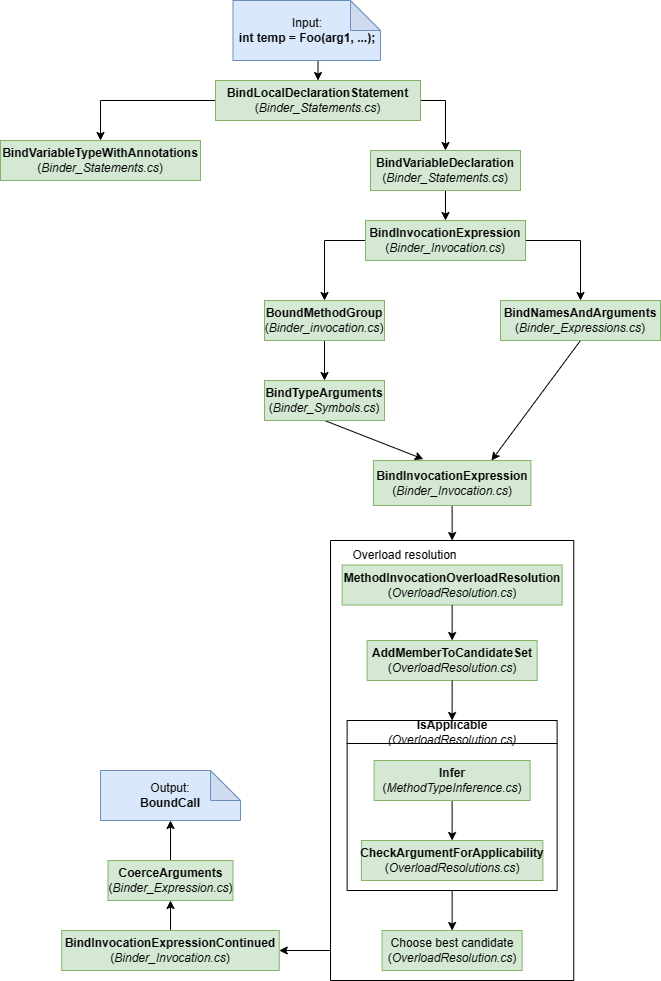

The diagram above was exported from draw.io. Its source (the exported page's mxGraphModel, read from the mxfile embedded in the PNG):
<mxGraphModel dx="1674" dy="822" grid="1" gridSize="10" guides="1" tooltips="1" connect="1" arrows="1" fold="1" page="1" pageScale="1" pageWidth="827" pageHeight="1169" math="0" shadow="0">
  <root>
    <mxCell id="0" />
    <mxCell id="1" parent="0" />
    <mxCell id="HiPX2ZG_8M-1gJtPcTxc-6" style="edgeStyle=orthogonalEdgeStyle;rounded=0;orthogonalLoop=1;jettySize=auto;html=1;exitX=0.5;exitY=1;exitDx=0;exitDy=0;exitPerimeter=0;entryX=0.5;entryY=0;entryDx=0;entryDy=0;" parent="1" source="HiPX2ZG_8M-1gJtPcTxc-1" target="HiPX2ZG_8M-1gJtPcTxc-2" edge="1">
      <mxGeometry relative="1" as="geometry" />
    </mxCell>
    <mxCell id="HiPX2ZG_8M-1gJtPcTxc-1" value="Input:&lt;br&gt;&lt;b&gt;int temp = Foo(arg1, ...);&lt;/b&gt;" style="shape=note;whiteSpace=wrap;html=1;backgroundOutline=1;darkOpacity=0.05;fillColor=#dae8fc;strokeColor=#6c8ebf;" parent="1" vertex="1">
      <mxGeometry x="322.5" y="20" width="147.5" height="60" as="geometry" />
    </mxCell>
    <mxCell id="HiPX2ZG_8M-1gJtPcTxc-7" style="rounded=0;orthogonalLoop=1;jettySize=auto;html=1;exitX=0;exitY=0.5;exitDx=0;exitDy=0;entryX=0.5;entryY=0;entryDx=0;entryDy=0;edgeStyle=orthogonalEdgeStyle;" parent="1" source="HiPX2ZG_8M-1gJtPcTxc-2" target="HiPX2ZG_8M-1gJtPcTxc-3" edge="1">
      <mxGeometry relative="1" as="geometry" />
    </mxCell>
    <mxCell id="HiPX2ZG_8M-1gJtPcTxc-46" style="rounded=0;orthogonalLoop=1;jettySize=auto;html=1;exitX=1;exitY=0.5;exitDx=0;exitDy=0;entryX=0.5;entryY=0;entryDx=0;entryDy=0;edgeStyle=orthogonalEdgeStyle;" parent="1" source="HiPX2ZG_8M-1gJtPcTxc-2" target="HiPX2ZG_8M-1gJtPcTxc-4" edge="1">
      <mxGeometry relative="1" as="geometry">
        <mxPoint x="506.25" y="170" as="targetPoint" />
      </mxGeometry>
    </mxCell>
    <mxCell id="HiPX2ZG_8M-1gJtPcTxc-2" value="&lt;b&gt;BindLocalDeclarationStatement&lt;/b&gt; (&lt;i&gt;Binder_Statements.cs&lt;/i&gt;)" style="rounded=0;whiteSpace=wrap;html=1;fillColor=#d5e8d4;strokeColor=#82b366;" parent="1" vertex="1">
      <mxGeometry x="305" y="100" width="205" height="40" as="geometry" />
    </mxCell>
    <mxCell id="HiPX2ZG_8M-1gJtPcTxc-3" value="&lt;b&gt;BindVariableTypeWithAnnotations&lt;/b&gt;&lt;br&gt;(&lt;i&gt;Binder_Statements.cs&lt;/i&gt;)" style="rounded=0;whiteSpace=wrap;html=1;fillColor=#d5e8d4;strokeColor=#82b366;" parent="1" vertex="1">
      <mxGeometry x="90" y="160" width="200" height="40" as="geometry" />
    </mxCell>
    <mxCell id="HiPX2ZG_8M-1gJtPcTxc-9" style="rounded=0;orthogonalLoop=1;jettySize=auto;html=1;exitX=0.5;exitY=1;exitDx=0;exitDy=0;entryX=0.5;entryY=0;entryDx=0;entryDy=0;" parent="1" source="HiPX2ZG_8M-1gJtPcTxc-4" target="HiPX2ZG_8M-1gJtPcTxc-5" edge="1">
      <mxGeometry relative="1" as="geometry" />
    </mxCell>
    <mxCell id="HiPX2ZG_8M-1gJtPcTxc-4" value="&lt;b&gt;BindVariableDeclaration&lt;/b&gt;&lt;br&gt;(&lt;i&gt;Binder_Statements.cs&lt;/i&gt;)" style="rounded=0;whiteSpace=wrap;html=1;fillColor=#d5e8d4;strokeColor=#82b366;" parent="1" vertex="1">
      <mxGeometry x="460" y="170" width="150" height="40" as="geometry" />
    </mxCell>
    <mxCell id="HiPX2ZG_8M-1gJtPcTxc-12" style="rounded=0;orthogonalLoop=1;jettySize=auto;html=1;exitX=0;exitY=0.5;exitDx=0;exitDy=0;entryX=0.5;entryY=0;entryDx=0;entryDy=0;edgeStyle=orthogonalEdgeStyle;" parent="1" source="HiPX2ZG_8M-1gJtPcTxc-5" target="HiPX2ZG_8M-1gJtPcTxc-10" edge="1">
      <mxGeometry relative="1" as="geometry" />
    </mxCell>
    <mxCell id="HiPX2ZG_8M-1gJtPcTxc-13" style="rounded=0;orthogonalLoop=1;jettySize=auto;html=1;exitX=1;exitY=0.5;exitDx=0;exitDy=0;entryX=0.5;entryY=0;entryDx=0;entryDy=0;edgeStyle=orthogonalEdgeStyle;" parent="1" source="HiPX2ZG_8M-1gJtPcTxc-5" target="HiPX2ZG_8M-1gJtPcTxc-11" edge="1">
      <mxGeometry relative="1" as="geometry" />
    </mxCell>
    <mxCell id="HiPX2ZG_8M-1gJtPcTxc-5" value="&lt;b&gt;BindInvocationExpression&lt;/b&gt;&lt;br&gt;(&lt;i&gt;Binder_Invocation.cs&lt;/i&gt;)" style="rounded=0;whiteSpace=wrap;html=1;fillColor=#d5e8d4;strokeColor=#82b366;" parent="1" vertex="1">
      <mxGeometry x="455" y="240" width="160" height="40" as="geometry" />
    </mxCell>
    <mxCell id="HiPX2ZG_8M-1gJtPcTxc-17" style="rounded=0;orthogonalLoop=1;jettySize=auto;html=1;exitX=0.5;exitY=1;exitDx=0;exitDy=0;entryX=0.5;entryY=0;entryDx=0;entryDy=0;" parent="1" source="HiPX2ZG_8M-1gJtPcTxc-10" target="HiPX2ZG_8M-1gJtPcTxc-16" edge="1">
      <mxGeometry relative="1" as="geometry" />
    </mxCell>
    <mxCell id="HiPX2ZG_8M-1gJtPcTxc-10" value="&lt;b&gt;BoundMethodGroup&lt;/b&gt;&lt;br&gt;(&lt;i&gt;Binder_invocation.cs&lt;/i&gt;)" style="rounded=0;whiteSpace=wrap;html=1;fillColor=#d5e8d4;strokeColor=#82b366;" parent="1" vertex="1">
      <mxGeometry x="354" y="320" width="120" height="40" as="geometry" />
    </mxCell>
    <mxCell id="HiPX2ZG_8M-1gJtPcTxc-19" style="rounded=0;orthogonalLoop=1;jettySize=auto;html=1;exitX=0.5;exitY=1;exitDx=0;exitDy=0;entryX=0.75;entryY=0;entryDx=0;entryDy=0;" parent="1" source="HiPX2ZG_8M-1gJtPcTxc-11" target="HiPX2ZG_8M-1gJtPcTxc-14" edge="1">
      <mxGeometry relative="1" as="geometry">
        <mxPoint x="680.25" y="520" as="sourcePoint" />
      </mxGeometry>
    </mxCell>
    <mxCell id="HiPX2ZG_8M-1gJtPcTxc-11" value="&lt;b&gt;BindNamesAndArguments&lt;/b&gt;&lt;br&gt;(&lt;i&gt;Binder_Expressions.cs&lt;/i&gt;)" style="rounded=0;whiteSpace=wrap;html=1;fillColor=#d5e8d4;strokeColor=#82b366;" parent="1" vertex="1">
      <mxGeometry x="590" y="320" width="160" height="40" as="geometry" />
    </mxCell>
    <mxCell id="HiPX2ZG_8M-1gJtPcTxc-21" style="rounded=0;orthogonalLoop=1;jettySize=auto;html=1;exitX=0.5;exitY=1;exitDx=0;exitDy=0;entryX=0.5;entryY=0;entryDx=0;entryDy=0;" parent="1" source="HiPX2ZG_8M-1gJtPcTxc-14" target="HiPX2ZG_8M-1gJtPcTxc-42" edge="1">
      <mxGeometry relative="1" as="geometry" />
    </mxCell>
    <mxCell id="HiPX2ZG_8M-1gJtPcTxc-14" value="&lt;b&gt;BindInvocationExpression&lt;br&gt;&lt;/b&gt;(&lt;i&gt;Binder_Invocation.cs&lt;/i&gt;)" style="rounded=0;whiteSpace=wrap;html=1;fillColor=#d5e8d4;strokeColor=#82b366;" parent="1" vertex="1">
      <mxGeometry x="462.88" y="480" width="157.5" height="45" as="geometry" />
    </mxCell>
    <mxCell id="HiPX2ZG_8M-1gJtPcTxc-18" style="rounded=0;orthogonalLoop=1;jettySize=auto;html=1;exitX=0.5;exitY=1;exitDx=0;exitDy=0;entryX=0.317;entryY=-0.031;entryDx=0;entryDy=0;entryPerimeter=0;" parent="1" source="HiPX2ZG_8M-1gJtPcTxc-16" target="HiPX2ZG_8M-1gJtPcTxc-14" edge="1">
      <mxGeometry relative="1" as="geometry" />
    </mxCell>
    <mxCell id="HiPX2ZG_8M-1gJtPcTxc-16" value="&lt;b&gt;BindTypeArguments&lt;/b&gt;&lt;br&gt;(&lt;i&gt;Binder_Symbols.cs&lt;/i&gt;)" style="rounded=0;whiteSpace=wrap;html=1;fillColor=#d5e8d4;strokeColor=#82b366;" parent="1" vertex="1">
      <mxGeometry x="354" y="400" width="120" height="40" as="geometry" />
    </mxCell>
    <mxCell id="HiPX2ZG_8M-1gJtPcTxc-41" style="rounded=0;orthogonalLoop=1;jettySize=auto;html=1;entryX=0.5;entryY=1;entryDx=0;entryDy=0;entryPerimeter=0;" parent="1" source="HiPX2ZG_8M-1gJtPcTxc-34" target="HiPX2ZG_8M-1gJtPcTxc-40" edge="1">
      <mxGeometry relative="1" as="geometry">
        <mxPoint x="328.75" y="1050" as="sourcePoint" />
        <mxPoint x="328.75" y="1030" as="targetPoint" />
      </mxGeometry>
    </mxCell>
    <mxCell id="HiPX2ZG_8M-1gJtPcTxc-34" value="&lt;b&gt;CoerceArguments&lt;/b&gt;&lt;br&gt;(&lt;i&gt;Binder_Expression.cs&lt;/i&gt;)" style="rounded=0;whiteSpace=wrap;html=1;fillColor=#d5e8d4;strokeColor=#82b366;" parent="1" vertex="1">
      <mxGeometry x="197.5" y="880" width="125" height="40" as="geometry" />
    </mxCell>
    <mxCell id="HiPX2ZG_8M-1gJtPcTxc-37" style="rounded=0;orthogonalLoop=1;jettySize=auto;html=1;exitX=0.5;exitY=0;exitDx=0;exitDy=0;entryX=0.5;entryY=1;entryDx=0;entryDy=0;" parent="1" source="HiPX2ZG_8M-1gJtPcTxc-35" target="HiPX2ZG_8M-1gJtPcTxc-34" edge="1">
      <mxGeometry relative="1" as="geometry">
        <mxPoint x="250" y="1060" as="sourcePoint" />
        <mxPoint x="250" y="1030" as="targetPoint" />
      </mxGeometry>
    </mxCell>
    <mxCell id="HiPX2ZG_8M-1gJtPcTxc-35" value="&lt;b&gt;BindInvocationExpressionContinued&lt;br&gt;&lt;/b&gt;(&lt;i&gt;Binder_Invocation.cs&lt;/i&gt;)" style="rounded=0;whiteSpace=wrap;html=1;fillColor=#d5e8d4;strokeColor=#82b366;" parent="1" vertex="1">
      <mxGeometry x="151.25" y="950" width="217.5" height="40" as="geometry" />
    </mxCell>
    <mxCell id="HiPX2ZG_8M-1gJtPcTxc-40" value="Output:&lt;br&gt;&lt;b&gt;BoundCall&lt;/b&gt;" style="shape=note;whiteSpace=wrap;html=1;backgroundOutline=1;darkOpacity=0.05;fillColor=#dae8fc;strokeColor=#6c8ebf;" parent="1" vertex="1">
      <mxGeometry x="190" y="790" width="140" height="50" as="geometry" />
    </mxCell>
    <mxCell id="HiPX2ZG_8M-1gJtPcTxc-42" value="" style="swimlane;startSize=0;" parent="1" vertex="1">
      <mxGeometry x="420" y="560" width="243.25" height="440" as="geometry" />
    </mxCell>
    <mxCell id="HiPX2ZG_8M-1gJtPcTxc-43" value="Overload resolution" style="text;html=1;align=center;verticalAlign=middle;resizable=0;points=[];autosize=1;strokeColor=none;fillColor=none;" parent="HiPX2ZG_8M-1gJtPcTxc-42" vertex="1">
      <mxGeometry x="9" width="130" height="30" as="geometry" />
    </mxCell>
    <mxCell id="HiPX2ZG_8M-1gJtPcTxc-20" value="&lt;b&gt;MethodInvocationOverloadResolution&lt;/b&gt;&lt;br&gt;(&lt;i&gt;OverloadResolution.cs&lt;/i&gt;)" style="rounded=0;whiteSpace=wrap;html=1;fillColor=#d5e8d4;strokeColor=#82b366;" parent="HiPX2ZG_8M-1gJtPcTxc-42" vertex="1">
      <mxGeometry x="11.629999999999999" y="24.5" width="220" height="40" as="geometry" />
    </mxCell>
    <mxCell id="HiPX2ZG_8M-1gJtPcTxc-22" value="&lt;b&gt;AddMemberToCandidateSet&lt;/b&gt;&lt;br&gt;(&lt;i&gt;OverloadResolution.cs&lt;/i&gt;)" style="rounded=0;whiteSpace=wrap;html=1;fillColor=#d5e8d4;strokeColor=#82b366;" parent="HiPX2ZG_8M-1gJtPcTxc-42" vertex="1">
      <mxGeometry x="36.63" y="100" width="170" height="40" as="geometry" />
    </mxCell>
    <mxCell id="HiPX2ZG_8M-1gJtPcTxc-24" style="rounded=0;orthogonalLoop=1;jettySize=auto;html=1;entryX=0.5;entryY=0;entryDx=0;entryDy=0;exitX=0.5;exitY=1;exitDx=0;exitDy=0;" parent="HiPX2ZG_8M-1gJtPcTxc-42" source="HiPX2ZG_8M-1gJtPcTxc-20" target="HiPX2ZG_8M-1gJtPcTxc-22" edge="1">
      <mxGeometry relative="1" as="geometry">
        <mxPoint x="123.25" y="80" as="sourcePoint" />
      </mxGeometry>
    </mxCell>
    <mxCell id="HiPX2ZG_8M-1gJtPcTxc-28" value="IsApplicable&lt;br&gt;&lt;i style=&quot;font-weight: normal;&quot;&gt;(OverloadResolution.cs)&lt;/i&gt;" style="swimlane;whiteSpace=wrap;html=1;" parent="HiPX2ZG_8M-1gJtPcTxc-42" vertex="1">
      <mxGeometry x="16.619999999999997" y="180" width="210" height="170" as="geometry" />
    </mxCell>
    <mxCell id="HiPX2ZG_8M-1gJtPcTxc-30" style="rounded=0;orthogonalLoop=1;jettySize=auto;html=1;exitX=0.5;exitY=1;exitDx=0;exitDy=0;entryX=0.5;entryY=0;entryDx=0;entryDy=0;" parent="HiPX2ZG_8M-1gJtPcTxc-28" source="HiPX2ZG_8M-1gJtPcTxc-26" target="HiPX2ZG_8M-1gJtPcTxc-27" edge="1">
      <mxGeometry relative="1" as="geometry" />
    </mxCell>
    <mxCell id="HiPX2ZG_8M-1gJtPcTxc-26" value="&lt;b&gt;Infer&lt;/b&gt;&lt;br&gt;(&lt;i&gt;MethodTypeInference.cs&lt;/i&gt;)" style="rounded=0;whiteSpace=wrap;html=1;fillColor=#d5e8d4;strokeColor=#82b366;" parent="HiPX2ZG_8M-1gJtPcTxc-28" vertex="1">
      <mxGeometry x="27" y="40" width="156" height="40" as="geometry" />
    </mxCell>
    <mxCell id="HiPX2ZG_8M-1gJtPcTxc-27" value="&lt;b&gt;CheckArgumentForApplicability&lt;/b&gt;&lt;br&gt;(&lt;i&gt;OverloadResolutions.cs&lt;/i&gt;)" style="rounded=0;whiteSpace=wrap;html=1;fillColor=#d5e8d4;strokeColor=#82b366;" parent="HiPX2ZG_8M-1gJtPcTxc-28" vertex="1">
      <mxGeometry x="14.25" y="120" width="181.5" height="40" as="geometry" />
    </mxCell>
    <mxCell id="HiPX2ZG_8M-1gJtPcTxc-25" style="rounded=0;orthogonalLoop=1;jettySize=auto;html=1;exitX=0.5;exitY=1;exitDx=0;exitDy=0;entryX=0.5;entryY=0;entryDx=0;entryDy=0;" parent="HiPX2ZG_8M-1gJtPcTxc-42" source="HiPX2ZG_8M-1gJtPcTxc-22" target="HiPX2ZG_8M-1gJtPcTxc-28" edge="1">
      <mxGeometry relative="1" as="geometry">
        <mxPoint x="474" y="290" as="targetPoint" />
      </mxGeometry>
    </mxCell>
    <mxCell id="HiPX2ZG_8M-1gJtPcTxc-31" value="Choose best candidate&lt;br&gt;(&lt;i&gt;OverloadResolution.cs&lt;/i&gt;)" style="rounded=0;whiteSpace=wrap;html=1;fillColor=#d5e8d4;strokeColor=#82b366;" parent="HiPX2ZG_8M-1gJtPcTxc-42" vertex="1">
      <mxGeometry x="51.620000000000005" y="390" width="140" height="40" as="geometry" />
    </mxCell>
    <mxCell id="HiPX2ZG_8M-1gJtPcTxc-33" style="rounded=0;orthogonalLoop=1;jettySize=auto;html=1;exitX=0.5;exitY=1;exitDx=0;exitDy=0;entryX=0.5;entryY=0;entryDx=0;entryDy=0;" parent="HiPX2ZG_8M-1gJtPcTxc-42" source="HiPX2ZG_8M-1gJtPcTxc-28" target="HiPX2ZG_8M-1gJtPcTxc-31" edge="1">
      <mxGeometry relative="1" as="geometry" />
    </mxCell>
    <mxCell id="HiPX2ZG_8M-1gJtPcTxc-36" style="rounded=0;orthogonalLoop=1;jettySize=auto;html=1;entryX=1;entryY=0.5;entryDx=0;entryDy=0;" parent="1" target="HiPX2ZG_8M-1gJtPcTxc-35" edge="1">
      <mxGeometry relative="1" as="geometry">
        <mxPoint x="358.75" y="1080" as="targetPoint" />
        <mxPoint x="420" y="970" as="sourcePoint" />
      </mxGeometry>
    </mxCell>
  </root>
</mxGraphModel>